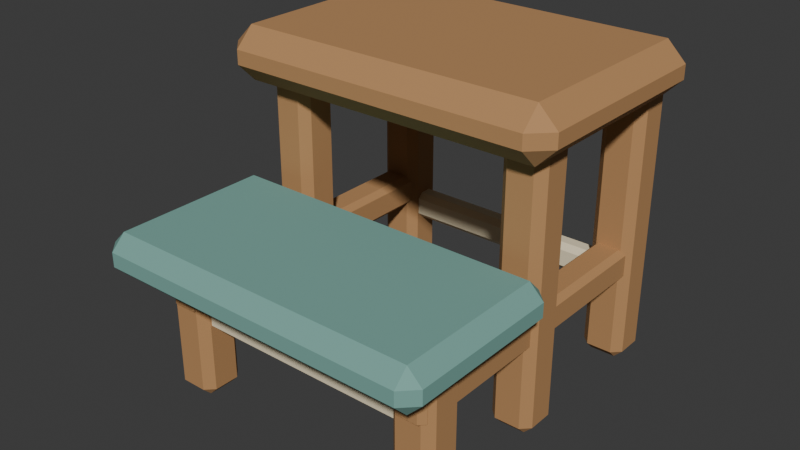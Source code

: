 # Source: source.blend  (saved by Blender 4.3.34; exported with 4.5.12 LTS)
import bpy
from mathutils import Matrix  # noqa: F401  (used for matrix-valued properties, if any)

bpy.ops.wm.read_factory_settings(use_empty=True)
scene = bpy.context.scene
scene.name = 'Scene'

# ---- collections
col_collection = bpy.data.collections.new('Collection'); scene.collection.children.link(col_collection)

# ---- materials (node trees are filled in below, after node groups)
mat_honey = bpy.data.materials.new('honey')
mat_honey.diffuse_color = (0.48, 0.255, 0.105, 1.0)
mat_teal = bpy.data.materials.new('teal')
mat_teal.diffuse_color = (0.19, 0.4, 0.35, 1.0)
mat_sand = bpy.data.materials.new('sand')
mat_sand.diffuse_color = (0.86, 0.75, 0.52, 1.0)

# ---- material node trees
mat_honey.use_nodes = True; mat_honey.node_tree.nodes.clear()
_N = mat_honey.node_tree.nodes; _L = mat_honey.node_tree.links
n0 = _N.new('ShaderNodeBsdfPrincipled'); n0.name = 'Principled BSDF'; n0.location = (10, 300)
n0.inputs[0].default_value = (0.48, 0.255, 0.105, 1.0)
n0.inputs[2].default_value = 0.83
n1 = _N.new('ShaderNodeOutputMaterial'); n1.name = 'Material Output'; n1.location = (300, 300)
_L.new(n0.outputs[0], n1.inputs[0])
n1.is_active_output = True
mat_teal.use_nodes = True; mat_teal.node_tree.nodes.clear()
_N = mat_teal.node_tree.nodes; _L = mat_teal.node_tree.links
n0 = _N.new('ShaderNodeBsdfPrincipled'); n0.name = 'Principled BSDF'; n0.location = (10, 300)
n0.inputs[0].default_value = (0.19, 0.4, 0.35, 1.0)
n0.inputs[2].default_value = 0.83
n1 = _N.new('ShaderNodeOutputMaterial'); n1.name = 'Material Output'; n1.location = (300, 300)
_L.new(n0.outputs[0], n1.inputs[0])
n1.is_active_output = True
mat_sand.use_nodes = True; mat_sand.node_tree.nodes.clear()
_N = mat_sand.node_tree.nodes; _L = mat_sand.node_tree.links
n0 = _N.new('ShaderNodeBsdfPrincipled'); n0.name = 'Principled BSDF'; n0.location = (10, 300)
n0.inputs[0].default_value = (0.86, 0.75, 0.52, 1.0)
n0.inputs[2].default_value = 0.83
n1 = _N.new('ShaderNodeOutputMaterial'); n1.name = 'Material Output'; n1.location = (300, 300)
_L.new(n0.outputs[0], n1.inputs[0])
n1.is_active_output = True

# ---- world
world_world = bpy.data.worlds.new('World'); scene.world = world_world
world_world.use_nodes = True; world_world.node_tree.nodes.clear()
_N = world_world.node_tree.nodes; _L = world_world.node_tree.links
n0 = _N.new('ShaderNodeOutputWorld'); n0.name = 'World Output'; n0.location = (300, 300)
n1 = _N.new('ShaderNodeBackground'); n1.name = 'Background'; n1.location = (10, 300)
n1.inputs[0].default_value = (0.05088, 0.05088, 0.05088, 1.0)
_L.new(n1.outputs[0], n0.inputs[0])
n0.is_active_output = True
world_world.color = (0.05088, 0.05088, 0.05088)
world_world.sun_shadow_jitter_overblur = 0.0

# ---- meshes
me_cube_001 = bpy.data.meshes.new('Cube.001')
me_cube_001.from_pydata([(-0.16, -0.025, 0.2825), (-0.16, -0.045, 0.3025), (-0.18, -0.025, 0.3025), (-0.16, -0.045, 0.3175), (-0.16, -0.025, 0.3375), (-0.18, -0.025, 0.3175), (-0.16, 0.185, 0.2825), (-0.18, 0.185, 0.3025), (-0.16, 0.205, 0.3025), (-0.16, 0.185, 0.3375), (-0.16, 0.205, 0.3175), (-0.18, 0.185, 0.3175), (0.16, -0.025, 0.2825), (0.18, -0.025, 0.3025), (0.16, -0.045, 0.3025), (0.16, -0.025, 0.3375), (0.16, -0.045, 0.3175), (0.18, -0.025, 0.3175), (0.16, 0.185, 0.2825), (0.16, 0.205, 0.3025), (0.18, 0.185, 0.3025), (0.16, 0.185, 0.3375), (0.18, 0.185, 0.3175), (0.16, 0.205, 0.3175)], [], [(14, 16, 3, 1), (20, 22, 17, 13), (21, 9, 4, 15), (2, 5, 11, 7), (8, 10, 23, 19), (0, 1, 2), (3, 4, 5), (6, 7, 8), (9, 10, 11), (12, 13, 14), (15, 16, 17), (18, 19, 20), (21, 22, 23), (6, 0, 2, 7), (1, 3, 5, 2), (4, 9, 11, 5), (10, 8, 7, 11), (18, 6, 8, 19), (9, 21, 23, 10), (22, 20, 19, 23), (12, 18, 20, 13), (21, 15, 17, 22), (16, 14, 13, 17), (0, 12, 14, 1), (15, 4, 3, 16), (6, 18, 12, 0)])
_uv = me_cube_001.uv_layers.new(name='UVMap')
_uv.uv.foreach_set('vector', [0.4659, 0.7639, 0.5341, 0.7639, 0.5341, 0.9861, 0.4659, 0.9861, 0.4659, 0.52, 0.5341, 0.52, 0.5341, 0.73, 0.4659, 0.73, 0.6389, 0.52, 0.8611, 0.52, 0.8611, 0.73, 0.6389, 0.73, 0.4659, 0.02, 0.5341, 0.02, 0.5341, 0.23, 0.4659, 0.23, 0.4659, 0.2639, 0.5341, 0.2639, 0.5341, 0.4861, 0.4659, 0.4861, 0.1389, 0.73, 0.1389, 0.75, 0.125, 0.73, 0.5341, 0.0, 0.625, 0.02, 0.5341, 0.02, 0.1389, 0.52, 0.125, 0.52, 0.1389, 0.5, 0.625, 0.23, 0.5341, 0.25, 0.5341, 0.23, 0.3611, 0.73, 0.375, 0.73, 0.3611, 0.75, 0.625, 0.7639, 0.5341, 0.7639, 0.5341, 0.75, 0.3611, 0.52, 0.3611, 0.5, 0.375, 0.52, 0.625, 0.4861, 0.5341, 0.5, 0.5341, 0.4861, 0.1389, 0.52, 0.1389, 0.73, 0.125, 0.73, 0.125, 0.52, 0.4659, 0.0, 0.5341, 0.0, 0.5341, 0.02, 0.4659, 0.02, 0.625, 0.02, 0.625, 0.23, 0.5341, 0.23, 0.5341, 0.02, 0.5341, 0.2639, 0.4659, 0.2639, 0.4659, 0.23, 0.5341, 0.23, 0.3611, 0.52, 0.1389, 0.52, 0.1389, 0.5, 0.3611, 0.5, 0.625, 0.2639, 0.625, 0.4861, 0.5341, 0.4861, 0.5341, 0.2639, 0.5341, 0.52, 0.4659, 0.52, 0.4659, 0.4861, 0.5341, 0.4861, 0.3611, 0.73, 0.3611, 0.52, 0.4659, 0.52, 0.4659, 0.73, 0.6389, 0.52, 0.6389, 0.73, 0.5341, 0.73, 0.5341, 0.52, 0.5341, 0.7639, 0.4659, 0.7639, 0.4659, 0.73, 0.5341, 0.73, 0.1389, 0.73, 0.3611, 0.73, 0.3611, 0.75, 0.1389, 0.75, 0.625, 0.7639, 0.625, 0.9861, 0.5341, 0.9861, 0.5341, 0.7639, 0.1389, 0.52, 0.3611, 0.52, 0.3611, 0.73, 0.1389, 0.73])
me_cube_001.materials.append(mat_honey)
me_cube_001.update()
me_cube_002 = bpy.data.meshes.new('Cube.002')
me_cube_002.from_pydata([(-0.165, -0.19, 0.1375), (-0.165, -0.205, 0.1525), (-0.18, -0.19, 0.1525), (-0.165, -0.205, 0.1675), (-0.165, -0.19, 0.1825), (-0.18, -0.19, 0.1675), (-0.165, -0.03, 0.1375), (-0.18, -0.03, 0.1525), (-0.165, -0.015, 0.1525), (-0.165, -0.03, 0.1825), (-0.165, -0.015, 0.1675), (-0.18, -0.03, 0.1675), (0.165, -0.19, 0.1375), (0.18, -0.19, 0.1525), (0.165, -0.205, 0.1525), (0.165, -0.19, 0.1825), (0.165, -0.205, 0.1675), (0.18, -0.19, 0.1675), (0.165, -0.03, 0.1375), (0.165, -0.015, 0.1525), (0.18, -0.03, 0.1525), (0.165, -0.03, 0.1825), (0.18, -0.03, 0.1675), (0.165, -0.015, 0.1675)], [], [(14, 16, 3, 1), (20, 22, 17, 13), (21, 9, 4, 15), (2, 5, 11, 7), (8, 10, 23, 19), (0, 1, 2), (3, 4, 5), (6, 7, 8), (9, 10, 11), (12, 13, 14), (15, 16, 17), (18, 19, 20), (21, 22, 23), (6, 0, 2, 7), (1, 3, 5, 2), (4, 9, 11, 5), (10, 8, 7, 11), (18, 6, 8, 19), (9, 21, 23, 10), (22, 20, 19, 23), (12, 18, 20, 13), (21, 15, 17, 22), (16, 14, 13, 17), (0, 12, 14, 1), (15, 4, 3, 16), (6, 18, 12, 0)])
_uv = me_cube_002.uv_layers.new(name='UVMap')
_uv.uv.foreach_set('vector', [0.4583, 0.7604, 0.5417, 0.7604, 0.5417, 0.9896, 0.4583, 0.9896, 0.4583, 0.5197, 0.5417, 0.5197, 0.5417, 0.7303, 0.4583, 0.7303, 0.6354, 0.5197, 0.8646, 0.5197, 0.8646, 0.7303, 0.6354, 0.7303, 0.4583, 0.01974, 0.5417, 0.01974, 0.5417, 0.2303, 0.4583, 0.2303, 0.4583, 0.2604, 0.5417, 0.2604, 0.5417, 0.4896, 0.4583, 0.4896, 0.1354, 0.7303, 0.1354, 0.75, 0.125, 0.7303, 0.5417, 0.0, 0.625, 0.01974, 0.5417, 0.01974, 0.1354, 0.5197, 0.125, 0.5197, 0.1354, 0.5, 0.625, 0.2303, 0.5417, 0.25, 0.5417, 0.2303, 0.3646, 0.7303, 0.375, 0.7303, 0.3646, 0.75, 0.625, 0.7604, 0.5417, 0.7604, 0.5417, 0.75, 0.3646, 0.5197, 0.3646, 0.5, 0.375, 0.5197, 0.625, 0.4896, 0.5417, 0.5, 0.5417, 0.4896, 0.1354, 0.5197, 0.1354, 0.7303, 0.125, 0.7303, 0.125, 0.5197, 0.4583, 0.0, 0.5417, 0.0, 0.5417, 0.01974, 0.4583, 0.01974, 0.625, 0.01974, 0.625, 0.2303, 0.5417, 0.2303, 0.5417, 0.01974, 0.5417, 0.2604, 0.4583, 0.2604, 0.4583, 0.2303, 0.5417, 0.2303, 0.3646, 0.5197, 0.1354, 0.5197, 0.1354, 0.5, 0.3646, 0.5, 0.625, 0.2604, 0.625, 0.4896, 0.5417, 0.4896, 0.5417, 0.2604, 0.5417, 0.5197, 0.4583, 0.5197, 0.4583, 0.4896, 0.5417, 0.4896, 0.3646, 0.7303, 0.3646, 0.5197, 0.4583, 0.5197, 0.4583, 0.7303, 0.6354, 0.5197, 0.6354, 0.7303, 0.5417, 0.7303, 0.5417, 0.5197, 0.5417, 0.7604, 0.4583, 0.7604, 0.4583, 0.7303, 0.5417, 0.7303, 0.1354, 0.7303, 0.3646, 0.7303, 0.3646, 0.75, 0.1354, 0.75, 0.625, 0.7604, 0.625, 0.9896, 0.5417, 0.9896, 0.5417, 0.7604, 0.1354, 0.5197, 0.3646, 0.5197, 0.3646, 0.7303, 0.1354, 0.7303])
me_cube_002.materials.append(mat_teal)
me_cube_002.update()
me_cube_003 = bpy.data.meshes.new('Cube.003')
me_cube_003.from_pydata([(-0.1485, -0.1435, 0.0), (-0.1485, -0.1525, 0.009), (-0.1575, -0.1435, 0.009), (-0.1485, -0.1525, 0.131), (-0.1485, -0.1435, 0.14), (-0.1575, -0.1435, 0.131), (-0.1485, -0.1165, 0.0), (-0.1575, -0.1165, 0.009), (-0.1485, -0.1075, 0.009), (-0.1485, -0.1165, 0.14), (-0.1485, -0.1075, 0.131), (-0.1575, -0.1165, 0.131), (-0.1215, -0.1435, 0.0), (-0.1125, -0.1435, 0.009), (-0.1215, -0.1525, 0.009), (-0.1215, -0.1435, 0.14), (-0.1215, -0.1525, 0.131), (-0.1125, -0.1435, 0.131), (-0.1215, -0.1165, 0.0), (-0.1215, -0.1075, 0.009), (-0.1125, -0.1165, 0.009), (-0.1215, -0.1165, 0.14), (-0.1125, -0.1165, 0.131), (-0.1215, -0.1075, 0.131)], [], [(14, 16, 3, 1), (20, 22, 17, 13), (21, 9, 4, 15), (2, 5, 11, 7), (8, 10, 23, 19), (0, 1, 2), (3, 4, 5), (6, 7, 8), (9, 10, 11), (12, 13, 14), (15, 16, 17), (18, 19, 20), (21, 22, 23), (6, 0, 2, 7), (1, 3, 5, 2), (4, 9, 11, 5), (10, 8, 7, 11), (18, 6, 8, 19), (9, 21, 23, 10), (22, 20, 19, 23), (12, 18, 20, 13), (21, 15, 17, 22), (16, 14, 13, 17), (0, 12, 14, 1), (15, 4, 3, 16), (6, 18, 12, 0)])
_uv = me_cube_003.uv_layers.new(name='UVMap')
_uv.uv.foreach_set('vector', [0.3911, 0.8, 0.6089, 0.8, 0.6089, 0.95, 0.3911, 0.95, 0.3911, 0.55, 0.6089, 0.55, 0.6089, 0.7, 0.3911, 0.7, 0.675, 0.55, 0.825, 0.55, 0.825, 0.7, 0.675, 0.7, 0.3911, 0.05, 0.6089, 0.05, 0.6089, 0.2, 0.3911, 0.2, 0.3911, 0.3, 0.6089, 0.3, 0.6089, 0.45, 0.3911, 0.45, 0.175, 0.7, 0.175, 0.75, 0.125, 0.7, 0.6089, 0.95, 0.625, 0.95, 0.6089, 1.0, 0.175, 0.55, 0.125, 0.55, 0.175, 0.5, 0.625, 0.3, 0.6089, 0.3, 0.6089, 0.25, 0.325, 0.7, 0.375, 0.7, 0.325, 0.75, 0.625, 0.8, 0.6089, 0.8, 0.6089, 0.75, 0.325, 0.55, 0.325, 0.5, 0.375, 0.55, 0.625, 0.55, 0.6089, 0.55, 0.6089, 0.5, 0.175, 0.55, 0.175, 0.7, 0.125, 0.7, 0.125, 0.55, 0.3911, 0.0, 0.6089, 0.0, 0.6089, 0.05, 0.3911, 0.05, 0.625, 0.05, 0.625, 0.2, 0.6089, 0.2, 0.6089, 0.05, 0.6089, 0.3, 0.3911, 0.3, 0.3911, 0.2, 0.6089, 0.2, 0.325, 0.55, 0.175, 0.55, 0.175, 0.5, 0.325, 0.5, 0.625, 0.3, 0.625, 0.45, 0.6089, 0.45, 0.6089, 0.3, 0.6089, 0.55, 0.3911, 0.55, 0.3911, 0.45, 0.6089, 0.45, 0.325, 0.7, 0.325, 0.55, 0.3911, 0.55, 0.3911, 0.7, 0.675, 0.55, 0.675, 0.7, 0.6089, 0.7, 0.6089, 0.55, 0.6089, 0.8, 0.3911, 0.8, 0.3911, 0.7, 0.6089, 0.7, 0.175, 0.7, 0.325, 0.7, 0.325, 0.75, 0.175, 0.75, 0.625, 0.8, 0.625, 0.95, 0.6089, 0.95, 0.6089, 0.8, 0.175, 0.55, 0.325, 0.55, 0.325, 0.7, 0.175, 0.7])
me_cube_003.materials.append(mat_honey)
me_cube_003.update()
me_cube_004 = bpy.data.meshes.new('Cube.004')
me_cube_004.from_pydata([(-0.1485, 0.1665, 0.0), (-0.1485, 0.1575, 0.009), (-0.1575, 0.1665, 0.009), (-0.1485, 0.1575, 0.281), (-0.1485, 0.1665, 0.29), (-0.1575, 0.1665, 0.281), (-0.1485, 0.1935, 0.0), (-0.1575, 0.1935, 0.009), (-0.1485, 0.2025, 0.009), (-0.1485, 0.1935, 0.29), (-0.1485, 0.2025, 0.281), (-0.1575, 0.1935, 0.281), (-0.1215, 0.1665, 0.0), (-0.1125, 0.1665, 0.009), (-0.1215, 0.1575, 0.009), (-0.1215, 0.1665, 0.29), (-0.1215, 0.1575, 0.281), (-0.1125, 0.1665, 0.281), (-0.1215, 0.1935, 0.0), (-0.1215, 0.2025, 0.009), (-0.1125, 0.1935, 0.009), (-0.1215, 0.1935, 0.29), (-0.1125, 0.1935, 0.281), (-0.1215, 0.2025, 0.281)], [], [(14, 16, 3, 1), (20, 22, 17, 13), (21, 9, 4, 15), (2, 5, 11, 7), (8, 10, 23, 19), (0, 1, 2), (3, 4, 5), (6, 7, 8), (9, 10, 11), (12, 13, 14), (15, 16, 17), (18, 19, 20), (21, 22, 23), (6, 0, 2, 7), (1, 3, 5, 2), (4, 9, 11, 5), (10, 8, 7, 11), (18, 6, 8, 19), (9, 21, 23, 10), (22, 20, 19, 23), (12, 18, 20, 13), (21, 15, 17, 22), (16, 14, 13, 17), (0, 12, 14, 1), (15, 4, 3, 16), (6, 18, 12, 0)])
_uv = me_cube_004.uv_layers.new(name='UVMap')
_uv.uv.foreach_set('vector', [0.3828, 0.8, 0.6172, 0.8, 0.6172, 0.95, 0.3828, 0.95, 0.3828, 0.55, 0.6172, 0.55, 0.6172, 0.7, 0.3828, 0.7, 0.675, 0.55, 0.825, 0.55, 0.825, 0.7, 0.675, 0.7, 0.3828, 0.05, 0.6172, 0.05, 0.6172, 0.2, 0.3828, 0.2, 0.3828, 0.3, 0.6172, 0.3, 0.6172, 0.45, 0.3828, 0.45, 0.175, 0.7, 0.175, 0.75, 0.125, 0.7, 0.6172, 0.95, 0.625, 0.95, 0.6172, 1.0, 0.175, 0.55, 0.125, 0.55, 0.175, 0.5, 0.625, 0.3, 0.6172, 0.3, 0.6172, 0.25, 0.325, 0.7, 0.375, 0.7, 0.325, 0.75, 0.625, 0.8, 0.6172, 0.8, 0.6172, 0.75, 0.325, 0.55, 0.325, 0.5, 0.375, 0.55, 0.625, 0.55, 0.6172, 0.55, 0.6172, 0.5, 0.175, 0.55, 0.175, 0.7, 0.125, 0.7, 0.125, 0.55, 0.3828, 0.0, 0.6172, 0.0, 0.6172, 0.05, 0.3828, 0.05, 0.625, 0.05, 0.625, 0.2, 0.6172, 0.2, 0.6172, 0.05, 0.6172, 0.3, 0.3828, 0.3, 0.3828, 0.2, 0.6172, 0.2, 0.325, 0.55, 0.175, 0.55, 0.175, 0.5, 0.325, 0.5, 0.625, 0.3, 0.625, 0.45, 0.6172, 0.45, 0.6172, 0.3, 0.6172, 0.55, 0.3828, 0.55, 0.3828, 0.45, 0.6172, 0.45, 0.325, 0.7, 0.325, 0.55, 0.3828, 0.55, 0.3828, 0.7, 0.675, 0.55, 0.675, 0.7, 0.6172, 0.7, 0.6172, 0.55, 0.6172, 0.8, 0.3828, 0.8, 0.3828, 0.7, 0.6172, 0.7, 0.175, 0.7, 0.325, 0.7, 0.325, 0.75, 0.175, 0.75, 0.625, 0.8, 0.625, 0.95, 0.6172, 0.95, 0.6172, 0.8, 0.175, 0.55, 0.325, 0.55, 0.325, 0.7, 0.175, 0.7])
me_cube_004.materials.append(mat_honey)
me_cube_004.update()
me_cube_005 = bpy.data.meshes.new('Cube.005')
me_cube_005.from_pydata([(0.1215, -0.1435, 0.0), (0.1215, -0.1525, 0.009), (0.1125, -0.1435, 0.009), (0.1215, -0.1525, 0.131), (0.1215, -0.1435, 0.14), (0.1125, -0.1435, 0.131), (0.1215, -0.1165, 0.0), (0.1125, -0.1165, 0.009), (0.1215, -0.1075, 0.009), (0.1215, -0.1165, 0.14), (0.1215, -0.1075, 0.131), (0.1125, -0.1165, 0.131), (0.1485, -0.1435, 0.0), (0.1575, -0.1435, 0.009), (0.1485, -0.1525, 0.009), (0.1485, -0.1435, 0.14), (0.1485, -0.1525, 0.131), (0.1575, -0.1435, 0.131), (0.1485, -0.1165, 0.0), (0.1485, -0.1075, 0.009), (0.1575, -0.1165, 0.009), (0.1485, -0.1165, 0.14), (0.1575, -0.1165, 0.131), (0.1485, -0.1075, 0.131)], [], [(14, 16, 3, 1), (20, 22, 17, 13), (21, 9, 4, 15), (2, 5, 11, 7), (8, 10, 23, 19), (0, 1, 2), (3, 4, 5), (6, 7, 8), (9, 10, 11), (12, 13, 14), (15, 16, 17), (18, 19, 20), (21, 22, 23), (6, 0, 2, 7), (1, 3, 5, 2), (4, 9, 11, 5), (10, 8, 7, 11), (18, 6, 8, 19), (9, 21, 23, 10), (22, 20, 19, 23), (12, 18, 20, 13), (21, 15, 17, 22), (16, 14, 13, 17), (0, 12, 14, 1), (15, 4, 3, 16), (6, 18, 12, 0)])
_uv = me_cube_005.uv_layers.new(name='UVMap')
_uv.uv.foreach_set('vector', [0.3911, 0.8, 0.6089, 0.8, 0.6089, 0.95, 0.3911, 0.95, 0.3911, 0.55, 0.6089, 0.55, 0.6089, 0.7, 0.3911, 0.7, 0.675, 0.55, 0.825, 0.55, 0.825, 0.7, 0.675, 0.7, 0.3911, 0.05, 0.6089, 0.05, 0.6089, 0.2, 0.3911, 0.2, 0.3911, 0.3, 0.6089, 0.3, 0.6089, 0.45, 0.3911, 0.45, 0.175, 0.7, 0.175, 0.75, 0.125, 0.7, 0.6089, 0.95, 0.625, 0.95, 0.6089, 1.0, 0.175, 0.55, 0.125, 0.55, 0.175, 0.5, 0.625, 0.3, 0.6089, 0.3, 0.6089, 0.25, 0.325, 0.7, 0.375, 0.7, 0.325, 0.75, 0.625, 0.8, 0.6089, 0.8, 0.6089, 0.75, 0.325, 0.55, 0.325, 0.5, 0.375, 0.55, 0.625, 0.55, 0.6089, 0.55, 0.6089, 0.5, 0.175, 0.55, 0.175, 0.7, 0.125, 0.7, 0.125, 0.55, 0.3911, 0.0, 0.6089, 0.0, 0.6089, 0.05, 0.3911, 0.05, 0.625, 0.05, 0.625, 0.2, 0.6089, 0.2, 0.6089, 0.05, 0.6089, 0.3, 0.3911, 0.3, 0.3911, 0.2, 0.6089, 0.2, 0.325, 0.55, 0.175, 0.55, 0.175, 0.5, 0.325, 0.5, 0.625, 0.3, 0.625, 0.45, 0.6089, 0.45, 0.6089, 0.3, 0.6089, 0.55, 0.3911, 0.55, 0.3911, 0.45, 0.6089, 0.45, 0.325, 0.7, 0.325, 0.55, 0.3911, 0.55, 0.3911, 0.7, 0.675, 0.55, 0.675, 0.7, 0.6089, 0.7, 0.6089, 0.55, 0.6089, 0.8, 0.3911, 0.8, 0.3911, 0.7, 0.6089, 0.7, 0.175, 0.7, 0.325, 0.7, 0.325, 0.75, 0.175, 0.75, 0.625, 0.8, 0.625, 0.95, 0.6089, 0.95, 0.6089, 0.8, 0.175, 0.55, 0.325, 0.55, 0.325, 0.7, 0.175, 0.7])
me_cube_005.materials.append(mat_honey)
me_cube_005.update()
me_cube_006 = bpy.data.meshes.new('Cube.006')
me_cube_006.from_pydata([(0.1215, 0.1665, 0.0), (0.1215, 0.1575, 0.009), (0.1125, 0.1665, 0.009), (0.1215, 0.1575, 0.281), (0.1215, 0.1665, 0.29), (0.1125, 0.1665, 0.281), (0.1215, 0.1935, 0.0), (0.1125, 0.1935, 0.009), (0.1215, 0.2025, 0.009), (0.1215, 0.1935, 0.29), (0.1215, 0.2025, 0.281), (0.1125, 0.1935, 0.281), (0.1485, 0.1665, 0.0), (0.1575, 0.1665, 0.009), (0.1485, 0.1575, 0.009), (0.1485, 0.1665, 0.29), (0.1485, 0.1575, 0.281), (0.1575, 0.1665, 0.281), (0.1485, 0.1935, 0.0), (0.1485, 0.2025, 0.009), (0.1575, 0.1935, 0.009), (0.1485, 0.1935, 0.29), (0.1575, 0.1935, 0.281), (0.1485, 0.2025, 0.281)], [], [(14, 16, 3, 1), (20, 22, 17, 13), (21, 9, 4, 15), (2, 5, 11, 7), (8, 10, 23, 19), (0, 1, 2), (3, 4, 5), (6, 7, 8), (9, 10, 11), (12, 13, 14), (15, 16, 17), (18, 19, 20), (21, 22, 23), (6, 0, 2, 7), (1, 3, 5, 2), (4, 9, 11, 5), (10, 8, 7, 11), (18, 6, 8, 19), (9, 21, 23, 10), (22, 20, 19, 23), (12, 18, 20, 13), (21, 15, 17, 22), (16, 14, 13, 17), (0, 12, 14, 1), (15, 4, 3, 16), (6, 18, 12, 0)])
_uv = me_cube_006.uv_layers.new(name='UVMap')
_uv.uv.foreach_set('vector', [0.3828, 0.8, 0.6172, 0.8, 0.6172, 0.95, 0.3828, 0.95, 0.3828, 0.55, 0.6172, 0.55, 0.6172, 0.7, 0.3828, 0.7, 0.675, 0.55, 0.825, 0.55, 0.825, 0.7, 0.675, 0.7, 0.3828, 0.05, 0.6172, 0.05, 0.6172, 0.2, 0.3828, 0.2, 0.3828, 0.3, 0.6172, 0.3, 0.6172, 0.45, 0.3828, 0.45, 0.175, 0.7, 0.175, 0.75, 0.125, 0.7, 0.6172, 0.95, 0.625, 0.95, 0.6172, 1.0, 0.175, 0.55, 0.125, 0.55, 0.175, 0.5, 0.625, 0.3, 0.6172, 0.3, 0.6172, 0.25, 0.325, 0.7, 0.375, 0.7, 0.325, 0.75, 0.625, 0.8, 0.6172, 0.8, 0.6172, 0.75, 0.325, 0.55, 0.325, 0.5, 0.375, 0.55, 0.625, 0.55, 0.6172, 0.55, 0.6172, 0.5, 0.175, 0.55, 0.175, 0.7, 0.125, 0.7, 0.125, 0.55, 0.3828, 0.0, 0.6172, 0.0, 0.6172, 0.05, 0.3828, 0.05, 0.625, 0.05, 0.625, 0.2, 0.6172, 0.2, 0.6172, 0.05, 0.6172, 0.3, 0.3828, 0.3, 0.3828, 0.2, 0.6172, 0.2, 0.325, 0.55, 0.175, 0.55, 0.175, 0.5, 0.325, 0.5, 0.625, 0.3, 0.625, 0.45, 0.6172, 0.45, 0.6172, 0.3, 0.6172, 0.55, 0.3828, 0.55, 0.3828, 0.45, 0.6172, 0.45, 0.325, 0.7, 0.325, 0.55, 0.3828, 0.55, 0.3828, 0.7, 0.675, 0.55, 0.675, 0.7, 0.6172, 0.7, 0.6172, 0.55, 0.6172, 0.8, 0.3828, 0.8, 0.3828, 0.7, 0.6172, 0.7, 0.175, 0.7, 0.325, 0.7, 0.325, 0.75, 0.175, 0.75, 0.625, 0.8, 0.625, 0.95, 0.6172, 0.95, 0.6172, 0.8, 0.175, 0.55, 0.325, 0.55, 0.325, 0.7, 0.175, 0.7])
me_cube_006.materials.append(mat_honey)
me_cube_006.update()
me_cube_007 = bpy.data.meshes.new('Cube.007')
me_cube_007.from_pydata([(-0.1485, 0.0015, 0.0), (-0.1485, -0.0075, 0.009), (-0.1575, 0.0015, 0.009), (-0.1485, -0.0075, 0.281), (-0.1485, 0.0015, 0.29), (-0.1575, 0.0015, 0.281), (-0.1485, 0.0285, 0.0), (-0.1575, 0.0285, 0.009), (-0.1485, 0.0375, 0.009), (-0.1485, 0.0285, 0.29), (-0.1485, 0.0375, 0.281), (-0.1575, 0.0285, 0.281), (-0.1215, 0.0015, 0.0), (-0.1125, 0.0015, 0.009), (-0.1215, -0.0075, 0.009), (-0.1215, 0.0015, 0.29), (-0.1215, -0.0075, 0.281), (-0.1125, 0.0015, 0.281), (-0.1215, 0.0285, 0.0), (-0.1215, 0.0375, 0.009), (-0.1125, 0.0285, 0.009), (-0.1215, 0.0285, 0.29), (-0.1125, 0.0285, 0.281), (-0.1215, 0.0375, 0.281)], [], [(14, 16, 3, 1), (20, 22, 17, 13), (21, 9, 4, 15), (2, 5, 11, 7), (8, 10, 23, 19), (0, 1, 2), (3, 4, 5), (6, 7, 8), (9, 10, 11), (12, 13, 14), (15, 16, 17), (18, 19, 20), (21, 22, 23), (6, 0, 2, 7), (1, 3, 5, 2), (4, 9, 11, 5), (10, 8, 7, 11), (18, 6, 8, 19), (9, 21, 23, 10), (22, 20, 19, 23), (12, 18, 20, 13), (21, 15, 17, 22), (16, 14, 13, 17), (0, 12, 14, 1), (15, 4, 3, 16), (6, 18, 12, 0)])
_uv = me_cube_007.uv_layers.new(name='UVMap')
_uv.uv.foreach_set('vector', [0.3828, 0.8, 0.6172, 0.8, 0.6172, 0.95, 0.3828, 0.95, 0.3828, 0.55, 0.6172, 0.55, 0.6172, 0.7, 0.3828, 0.7, 0.675, 0.55, 0.825, 0.55, 0.825, 0.7, 0.675, 0.7, 0.3828, 0.05, 0.6172, 0.05, 0.6172, 0.2, 0.3828, 0.2, 0.3828, 0.3, 0.6172, 0.3, 0.6172, 0.45, 0.3828, 0.45, 0.175, 0.7, 0.175, 0.75, 0.125, 0.7, 0.6172, 0.95, 0.625, 0.95, 0.6172, 1.0, 0.175, 0.55, 0.125, 0.55, 0.175, 0.5, 0.625, 0.3, 0.6172, 0.3, 0.6172, 0.25, 0.325, 0.7, 0.375, 0.7, 0.325, 0.75, 0.625, 0.8, 0.6172, 0.8, 0.6172, 0.75, 0.325, 0.55, 0.325, 0.5, 0.375, 0.55, 0.625, 0.55, 0.6172, 0.55, 0.6172, 0.5, 0.175, 0.55, 0.175, 0.7, 0.125, 0.7, 0.125, 0.55, 0.3828, 0.0, 0.6172, 0.0, 0.6172, 0.05, 0.3828, 0.05, 0.625, 0.05, 0.625, 0.2, 0.6172, 0.2, 0.6172, 0.05, 0.6172, 0.3, 0.3828, 0.3, 0.3828, 0.2, 0.6172, 0.2, 0.325, 0.55, 0.175, 0.55, 0.175, 0.5, 0.325, 0.5, 0.625, 0.3, 0.625, 0.45, 0.6172, 0.45, 0.6172, 0.3, 0.6172, 0.55, 0.3828, 0.55, 0.3828, 0.45, 0.6172, 0.45, 0.325, 0.7, 0.325, 0.55, 0.3828, 0.55, 0.3828, 0.7, 0.675, 0.55, 0.675, 0.7, 0.6172, 0.7, 0.6172, 0.55, 0.6172, 0.8, 0.3828, 0.8, 0.3828, 0.7, 0.6172, 0.7, 0.175, 0.7, 0.325, 0.7, 0.325, 0.75, 0.175, 0.75, 0.625, 0.8, 0.625, 0.95, 0.6172, 0.95, 0.6172, 0.8, 0.175, 0.55, 0.325, 0.55, 0.325, 0.7, 0.175, 0.7])
me_cube_007.materials.append(mat_honey)
me_cube_007.update()
me_cube_008 = bpy.data.meshes.new('Cube.008')
me_cube_008.from_pydata([(0.1215, 0.0015, 0.0), (0.1215, -0.0075, 0.009), (0.1125, 0.0015, 0.009), (0.1215, -0.0075, 0.281), (0.1215, 0.0015, 0.29), (0.1125, 0.0015, 0.281), (0.1215, 0.0285, 0.0), (0.1125, 0.0285, 0.009), (0.1215, 0.0375, 0.009), (0.1215, 0.0285, 0.29), (0.1215, 0.0375, 0.281), (0.1125, 0.0285, 0.281), (0.1485, 0.0015, 0.0), (0.1575, 0.0015, 0.009), (0.1485, -0.0075, 0.009), (0.1485, 0.0015, 0.29), (0.1485, -0.0075, 0.281), (0.1575, 0.0015, 0.281), (0.1485, 0.0285, 0.0), (0.1485, 0.0375, 0.009), (0.1575, 0.0285, 0.009), (0.1485, 0.0285, 0.29), (0.1575, 0.0285, 0.281), (0.1485, 0.0375, 0.281)], [], [(14, 16, 3, 1), (20, 22, 17, 13), (21, 9, 4, 15), (2, 5, 11, 7), (8, 10, 23, 19), (0, 1, 2), (3, 4, 5), (6, 7, 8), (9, 10, 11), (12, 13, 14), (15, 16, 17), (18, 19, 20), (21, 22, 23), (6, 0, 2, 7), (1, 3, 5, 2), (4, 9, 11, 5), (10, 8, 7, 11), (18, 6, 8, 19), (9, 21, 23, 10), (22, 20, 19, 23), (12, 18, 20, 13), (21, 15, 17, 22), (16, 14, 13, 17), (0, 12, 14, 1), (15, 4, 3, 16), (6, 18, 12, 0)])
_uv = me_cube_008.uv_layers.new(name='UVMap')
_uv.uv.foreach_set('vector', [0.3828, 0.8, 0.6172, 0.8, 0.6172, 0.95, 0.3828, 0.95, 0.3828, 0.55, 0.6172, 0.55, 0.6172, 0.7, 0.3828, 0.7, 0.675, 0.55, 0.825, 0.55, 0.825, 0.7, 0.675, 0.7, 0.3828, 0.05, 0.6172, 0.05, 0.6172, 0.2, 0.3828, 0.2, 0.3828, 0.3, 0.6172, 0.3, 0.6172, 0.45, 0.3828, 0.45, 0.175, 0.7, 0.175, 0.75, 0.125, 0.7, 0.6172, 0.95, 0.625, 0.95, 0.6172, 1.0, 0.175, 0.55, 0.125, 0.55, 0.175, 0.5, 0.625, 0.3, 0.6172, 0.3, 0.6172, 0.25, 0.325, 0.7, 0.375, 0.7, 0.325, 0.75, 0.625, 0.8, 0.6172, 0.8, 0.6172, 0.75, 0.325, 0.55, 0.325, 0.5, 0.375, 0.55, 0.625, 0.55, 0.6172, 0.55, 0.6172, 0.5, 0.175, 0.55, 0.175, 0.7, 0.125, 0.7, 0.125, 0.55, 0.3828, 0.0, 0.6172, 0.0, 0.6172, 0.05, 0.3828, 0.05, 0.625, 0.05, 0.625, 0.2, 0.6172, 0.2, 0.6172, 0.05, 0.6172, 0.3, 0.3828, 0.3, 0.3828, 0.2, 0.6172, 0.2, 0.325, 0.55, 0.175, 0.55, 0.175, 0.5, 0.325, 0.5, 0.625, 0.3, 0.625, 0.45, 0.6172, 0.45, 0.6172, 0.3, 0.6172, 0.55, 0.3828, 0.55, 0.3828, 0.45, 0.6172, 0.45, 0.325, 0.7, 0.325, 0.55, 0.3828, 0.55, 0.3828, 0.7, 0.675, 0.55, 0.675, 0.7, 0.6172, 0.7, 0.6172, 0.55, 0.6172, 0.8, 0.3828, 0.8, 0.3828, 0.7, 0.6172, 0.7, 0.175, 0.7, 0.325, 0.7, 0.325, 0.75, 0.175, 0.75, 0.625, 0.8, 0.625, 0.95, 0.6172, 0.95, 0.6172, 0.8, 0.175, 0.55, 0.325, 0.55, 0.325, 0.7, 0.175, 0.7])
me_cube_008.materials.append(mat_honey)
me_cube_008.update()
me_cube_009 = bpy.data.meshes.new('Cube.009')
me_cube_009.from_pydata([(-0.139, -0.136, 0.075), (-0.139, -0.142, 0.081), (-0.145, -0.136, 0.081), (-0.139, -0.142, 0.099), (-0.139, -0.136, 0.105), (-0.145, -0.136, 0.099), (-0.139, -0.124, 0.075), (-0.145, -0.124, 0.081), (-0.139, -0.118, 0.081), (-0.139, -0.124, 0.105), (-0.139, -0.118, 0.099), (-0.145, -0.124, 0.099), (0.139, -0.136, 0.075), (0.145, -0.136, 0.081), (0.139, -0.142, 0.081), (0.139, -0.136, 0.105), (0.139, -0.142, 0.099), (0.145, -0.136, 0.099), (0.139, -0.124, 0.075), (0.139, -0.118, 0.081), (0.145, -0.124, 0.081), (0.139, -0.124, 0.105), (0.145, -0.124, 0.099), (0.139, -0.118, 0.099)], [], [(14, 16, 3, 1), (20, 22, 17, 13), (21, 9, 4, 15), (2, 5, 11, 7), (8, 10, 23, 19), (0, 1, 2), (3, 4, 5), (6, 7, 8), (9, 10, 11), (12, 13, 14), (15, 16, 17), (18, 19, 20), (21, 22, 23), (6, 0, 2, 7), (1, 3, 5, 2), (4, 9, 11, 5), (10, 8, 7, 11), (18, 6, 8, 19), (9, 21, 23, 10), (22, 20, 19, 23), (12, 18, 20, 13), (21, 15, 17, 22), (16, 14, 13, 17), (0, 12, 14, 1), (15, 4, 3, 16), (6, 18, 12, 0)])
_uv = me_cube_009.uv_layers.new(name='UVMap')
_uv.uv.foreach_set('vector', [0.425, 0.7552, 0.575, 0.7552, 0.575, 0.9948, 0.425, 0.9948, 0.425, 0.5625, 0.575, 0.5625, 0.575, 0.6875, 0.425, 0.6875, 0.6302, 0.5625, 0.8698, 0.5625, 0.8698, 0.6875, 0.6302, 0.6875, 0.425, 0.0625, 0.575, 0.0625, 0.575, 0.1875, 0.425, 0.1875, 0.425, 0.2552, 0.575, 0.2552, 0.575, 0.4948, 0.425, 0.4948, 0.1302, 0.6875, 0.1302, 0.75, 0.125, 0.6875, 0.575, 0.9948, 0.625, 0.9948, 0.575, 1.0, 0.1302, 0.5625, 0.125, 0.5625, 0.1302, 0.5, 0.625, 0.2552, 0.575, 0.2552, 0.575, 0.25, 0.3698, 0.6875, 0.375, 0.6875, 0.3698, 0.75, 0.625, 0.7552, 0.575, 0.7552, 0.575, 0.75, 0.3698, 0.5625, 0.3698, 0.5, 0.375, 0.5625, 0.625, 0.5625, 0.575, 0.5625, 0.575, 0.5, 0.1302, 0.5625, 0.1302, 0.6875, 0.125, 0.6875, 0.125, 0.5625, 0.425, 0.0, 0.575, 0.0, 0.575, 0.0625, 0.425, 0.0625, 0.625, 0.0625, 0.625, 0.1875, 0.575, 0.1875, 0.575, 0.0625, 0.575, 0.2552, 0.425, 0.2552, 0.425, 0.1875, 0.575, 0.1875, 0.3698, 0.5625, 0.1302, 0.5625, 0.1302, 0.5, 0.3698, 0.5, 0.625, 0.2552, 0.625, 0.4948, 0.575, 0.4948, 0.575, 0.2552, 0.575, 0.5625, 0.425, 0.5625, 0.425, 0.4948, 0.575, 0.4948, 0.3698, 0.6875, 0.3698, 0.5625, 0.425, 0.5625, 0.425, 0.6875, 0.6302, 0.5625, 0.6302, 0.6875, 0.575, 0.6875, 0.575, 0.5625, 0.575, 0.7552, 0.425, 0.7552, 0.425, 0.6875, 0.575, 0.6875, 0.1302, 0.6875, 0.3698, 0.6875, 0.3698, 0.75, 0.1302, 0.75, 0.625, 0.7552, 0.625, 0.9948, 0.575, 0.9948, 0.575, 0.7552, 0.1302, 0.5625, 0.3698, 0.5625, 0.3698, 0.6875, 0.1302, 0.6875])
me_cube_009.materials.append(mat_sand)
me_cube_009.update()
me_cube_010 = bpy.data.meshes.new('Cube.010')
me_cube_010.from_pydata([(-0.139, 0.174, 0.075), (-0.139, 0.168, 0.081), (-0.145, 0.174, 0.081), (-0.139, 0.168, 0.099), (-0.139, 0.174, 0.105), (-0.145, 0.174, 0.099), (-0.139, 0.186, 0.075), (-0.145, 0.186, 0.081), (-0.139, 0.192, 0.081), (-0.139, 0.186, 0.105), (-0.139, 0.192, 0.099), (-0.145, 0.186, 0.099), (0.139, 0.174, 0.075), (0.145, 0.174, 0.081), (0.139, 0.168, 0.081), (0.139, 0.174, 0.105), (0.139, 0.168, 0.099), (0.145, 0.174, 0.099), (0.139, 0.186, 0.075), (0.139, 0.192, 0.081), (0.145, 0.186, 0.081), (0.139, 0.186, 0.105), (0.145, 0.186, 0.099), (0.139, 0.192, 0.099)], [], [(14, 16, 3, 1), (20, 22, 17, 13), (21, 9, 4, 15), (2, 5, 11, 7), (8, 10, 23, 19), (0, 1, 2), (3, 4, 5), (6, 7, 8), (9, 10, 11), (12, 13, 14), (15, 16, 17), (18, 19, 20), (21, 22, 23), (6, 0, 2, 7), (1, 3, 5, 2), (4, 9, 11, 5), (10, 8, 7, 11), (18, 6, 8, 19), (9, 21, 23, 10), (22, 20, 19, 23), (12, 18, 20, 13), (21, 15, 17, 22), (16, 14, 13, 17), (0, 12, 14, 1), (15, 4, 3, 16), (6, 18, 12, 0)])
_uv = me_cube_010.uv_layers.new(name='UVMap')
_uv.uv.foreach_set('vector', [0.425, 0.7552, 0.575, 0.7552, 0.575, 0.9948, 0.425, 0.9948, 0.425, 0.5625, 0.575, 0.5625, 0.575, 0.6875, 0.425, 0.6875, 0.6302, 0.5625, 0.8698, 0.5625, 0.8698, 0.6875, 0.6302, 0.6875, 0.425, 0.0625, 0.575, 0.0625, 0.575, 0.1875, 0.425, 0.1875, 0.425, 0.2552, 0.575, 0.2552, 0.575, 0.4948, 0.425, 0.4948, 0.1302, 0.6875, 0.1302, 0.75, 0.125, 0.6875, 0.575, 0.9948, 0.625, 0.9948, 0.575, 1.0, 0.1302, 0.5625, 0.125, 0.5625, 0.1302, 0.5, 0.625, 0.2552, 0.575, 0.2552, 0.575, 0.25, 0.3698, 0.6875, 0.375, 0.6875, 0.3698, 0.75, 0.625, 0.7552, 0.575, 0.7552, 0.575, 0.75, 0.3698, 0.5625, 0.3698, 0.5, 0.375, 0.5625, 0.625, 0.5625, 0.575, 0.5625, 0.575, 0.5, 0.1302, 0.5625, 0.1302, 0.6875, 0.125, 0.6875, 0.125, 0.5625, 0.425, 0.0, 0.575, 0.0, 0.575, 0.0625, 0.425, 0.0625, 0.625, 0.0625, 0.625, 0.1875, 0.575, 0.1875, 0.575, 0.0625, 0.575, 0.2552, 0.425, 0.2552, 0.425, 0.1875, 0.575, 0.1875, 0.3698, 0.5625, 0.1302, 0.5625, 0.1302, 0.5, 0.3698, 0.5, 0.625, 0.2552, 0.625, 0.4948, 0.575, 0.4948, 0.575, 0.2552, 0.575, 0.5625, 0.425, 0.5625, 0.425, 0.4948, 0.575, 0.4948, 0.3698, 0.6875, 0.3698, 0.5625, 0.425, 0.5625, 0.425, 0.6875, 0.6302, 0.5625, 0.6302, 0.6875, 0.575, 0.6875, 0.575, 0.5625, 0.575, 0.7552, 0.425, 0.7552, 0.425, 0.6875, 0.575, 0.6875, 0.1302, 0.6875, 0.3698, 0.6875, 0.3698, 0.75, 0.1302, 0.75, 0.625, 0.7552, 0.625, 0.9948, 0.575, 0.9948, 0.575, 0.7552, 0.1302, 0.5625, 0.3698, 0.5625, 0.3698, 0.6875, 0.1302, 0.6875])
me_cube_010.materials.append(mat_sand)
me_cube_010.update()
me_cube_011 = bpy.data.meshes.new('Cube.011')
me_cube_011.from_pydata([(-0.1465, -0.149, 0.0925), (-0.1465, -0.155, 0.0985), (-0.1525, -0.149, 0.0985), (-0.1465, -0.155, 0.1215), (-0.1465, -0.149, 0.1275), (-0.1525, -0.149, 0.1215), (-0.1465, 0.189, 0.0925), (-0.1525, 0.189, 0.0985), (-0.1465, 0.195, 0.0985), (-0.1465, 0.189, 0.1275), (-0.1465, 0.195, 0.1215), (-0.1525, 0.189, 0.1215), (-0.1235, -0.149, 0.0925), (-0.1175, -0.149, 0.0985), (-0.1235, -0.155, 0.0985), (-0.1235, -0.149, 0.1275), (-0.1235, -0.155, 0.1215), (-0.1175, -0.149, 0.1215), (-0.1235, 0.189, 0.0925), (-0.1235, 0.195, 0.0985), (-0.1175, 0.189, 0.0985), (-0.1235, 0.189, 0.1275), (-0.1175, 0.189, 0.1215), (-0.1235, 0.195, 0.1215)], [], [(14, 16, 3, 1), (20, 22, 17, 13), (21, 9, 4, 15), (2, 5, 11, 7), (8, 10, 23, 19), (0, 1, 2), (3, 4, 5), (6, 7, 8), (9, 10, 11), (12, 13, 14), (15, 16, 17), (18, 19, 20), (21, 22, 23), (6, 0, 2, 7), (1, 3, 5, 2), (4, 9, 11, 5), (10, 8, 7, 11), (18, 6, 8, 19), (9, 21, 23, 10), (22, 20, 19, 23), (12, 18, 20, 13), (21, 15, 17, 22), (16, 14, 13, 17), (0, 12, 14, 1), (15, 4, 3, 16), (6, 18, 12, 0)])
_uv = me_cube_011.uv_layers.new(name='UVMap')
_uv.uv.foreach_set('vector', [0.4179, 0.7929, 0.5821, 0.7929, 0.5821, 0.9571, 0.4179, 0.9571, 0.4179, 0.5043, 0.5821, 0.5043, 0.5821, 0.7457, 0.4179, 0.7457, 0.6679, 0.5043, 0.8321, 0.5043, 0.8321, 0.7457, 0.6679, 0.7457, 0.4179, 0.004286, 0.5821, 0.004286, 0.5821, 0.2457, 0.4179, 0.2457, 0.4179, 0.2929, 0.5821, 0.2929, 0.5821, 0.4571, 0.4179, 0.4571, 0.1679, 0.7457, 0.1679, 0.75, 0.125, 0.7457, 0.5821, 0.9571, 0.625, 0.9571, 0.5821, 1.0, 0.1679, 0.5043, 0.125, 0.5043, 0.1679, 0.5, 0.625, 0.2929, 0.5821, 0.2929, 0.5821, 0.25, 0.3321, 0.7457, 0.375, 0.7457, 0.3321, 0.75, 0.625, 0.7929, 0.5821, 0.7929, 0.5821, 0.75, 0.3321, 0.5043, 0.3321, 0.5, 0.375, 0.5043, 0.625, 0.5043, 0.5821, 0.5043, 0.5821, 0.5, 0.1679, 0.5043, 0.1679, 0.7457, 0.125, 0.7457, 0.125, 0.5043, 0.4179, 0.0, 0.5821, 0.0, 0.5821, 0.004286, 0.4179, 0.004286, 0.625, 0.004286, 0.625, 0.2457, 0.5821, 0.2457, 0.5821, 0.004286, 0.5821, 0.2929, 0.4179, 0.2929, 0.4179, 0.2457, 0.5821, 0.2457, 0.3321, 0.5043, 0.1679, 0.5043, 0.1679, 0.5, 0.3321, 0.5, 0.625, 0.2929, 0.625, 0.4571, 0.5821, 0.4571, 0.5821, 0.2929, 0.5821, 0.5043, 0.4179, 0.5043, 0.4179, 0.4571, 0.5821, 0.4571, 0.3321, 0.7457, 0.3321, 0.5043, 0.4179, 0.5043, 0.4179, 0.7457, 0.6679, 0.5043, 0.6679, 0.7457, 0.5821, 0.7457, 0.5821, 0.5043, 0.5821, 0.7929, 0.4179, 0.7929, 0.4179, 0.7457, 0.5821, 0.7457, 0.1679, 0.7457, 0.3321, 0.7457, 0.3321, 0.75, 0.1679, 0.75, 0.625, 0.7929, 0.625, 0.9571, 0.5821, 0.9571, 0.5821, 0.7929, 0.1679, 0.5043, 0.3321, 0.5043, 0.3321, 0.7457, 0.1679, 0.7457])
me_cube_011.materials.append(mat_honey)
me_cube_011.update()
me_cube_012 = bpy.data.meshes.new('Cube.012')
me_cube_012.from_pydata([(0.1235, -0.149, 0.0925), (0.1235, -0.155, 0.0985), (0.1175, -0.149, 0.0985), (0.1235, -0.155, 0.1215), (0.1235, -0.149, 0.1275), (0.1175, -0.149, 0.1215), (0.1235, 0.189, 0.0925), (0.1175, 0.189, 0.0985), (0.1235, 0.195, 0.0985), (0.1235, 0.189, 0.1275), (0.1235, 0.195, 0.1215), (0.1175, 0.189, 0.1215), (0.1465, -0.149, 0.0925), (0.1525, -0.149, 0.0985), (0.1465, -0.155, 0.0985), (0.1465, -0.149, 0.1275), (0.1465, -0.155, 0.1215), (0.1525, -0.149, 0.1215), (0.1465, 0.189, 0.0925), (0.1465, 0.195, 0.0985), (0.1525, 0.189, 0.0985), (0.1465, 0.189, 0.1275), (0.1525, 0.189, 0.1215), (0.1465, 0.195, 0.1215)], [], [(14, 16, 3, 1), (20, 22, 17, 13), (21, 9, 4, 15), (2, 5, 11, 7), (8, 10, 23, 19), (0, 1, 2), (3, 4, 5), (6, 7, 8), (9, 10, 11), (12, 13, 14), (15, 16, 17), (18, 19, 20), (21, 22, 23), (6, 0, 2, 7), (1, 3, 5, 2), (4, 9, 11, 5), (10, 8, 7, 11), (18, 6, 8, 19), (9, 21, 23, 10), (22, 20, 19, 23), (12, 18, 20, 13), (21, 15, 17, 22), (16, 14, 13, 17), (0, 12, 14, 1), (15, 4, 3, 16), (6, 18, 12, 0)])
_uv = me_cube_012.uv_layers.new(name='UVMap')
_uv.uv.foreach_set('vector', [0.4179, 0.7929, 0.5821, 0.7929, 0.5821, 0.9571, 0.4179, 0.9571, 0.4179, 0.5043, 0.5821, 0.5043, 0.5821, 0.7457, 0.4179, 0.7457, 0.6679, 0.5043, 0.8321, 0.5043, 0.8321, 0.7457, 0.6679, 0.7457, 0.4179, 0.004286, 0.5821, 0.004286, 0.5821, 0.2457, 0.4179, 0.2457, 0.4179, 0.2929, 0.5821, 0.2929, 0.5821, 0.4571, 0.4179, 0.4571, 0.1679, 0.7457, 0.1679, 0.75, 0.125, 0.7457, 0.5821, 0.9571, 0.625, 0.9571, 0.5821, 1.0, 0.1679, 0.5043, 0.125, 0.5043, 0.1679, 0.5, 0.625, 0.2929, 0.5821, 0.2929, 0.5821, 0.25, 0.3321, 0.7457, 0.375, 0.7457, 0.3321, 0.75, 0.625, 0.7929, 0.5821, 0.7929, 0.5821, 0.75, 0.3321, 0.5043, 0.3321, 0.5, 0.375, 0.5043, 0.625, 0.5043, 0.5821, 0.5043, 0.5821, 0.5, 0.1679, 0.5043, 0.1679, 0.7457, 0.125, 0.7457, 0.125, 0.5043, 0.4179, 0.0, 0.5821, 0.0, 0.5821, 0.004286, 0.4179, 0.004286, 0.625, 0.004286, 0.625, 0.2457, 0.5821, 0.2457, 0.5821, 0.004286, 0.5821, 0.2929, 0.4179, 0.2929, 0.4179, 0.2457, 0.5821, 0.2457, 0.3321, 0.5043, 0.1679, 0.5043, 0.1679, 0.5, 0.3321, 0.5, 0.625, 0.2929, 0.625, 0.4571, 0.5821, 0.4571, 0.5821, 0.2929, 0.5821, 0.5043, 0.4179, 0.5043, 0.4179, 0.4571, 0.5821, 0.4571, 0.3321, 0.7457, 0.3321, 0.5043, 0.4179, 0.5043, 0.4179, 0.7457, 0.6679, 0.5043, 0.6679, 0.7457, 0.5821, 0.7457, 0.5821, 0.5043, 0.5821, 0.7929, 0.4179, 0.7929, 0.4179, 0.7457, 0.5821, 0.7457, 0.1679, 0.7457, 0.3321, 0.7457, 0.3321, 0.75, 0.1679, 0.75, 0.625, 0.7929, 0.625, 0.9571, 0.5821, 0.9571, 0.5821, 0.7929, 0.1679, 0.5043, 0.3321, 0.5043, 0.3321, 0.7457, 0.1679, 0.7457])
me_cube_012.materials.append(mat_honey)
me_cube_012.update()

# ---- objects
ob_maple_top_step = bpy.data.objects.new('Maple top step', me_cube_001)
ob_seafoam_lower_tread = bpy.data.objects.new('Seafoam lower tread', me_cube_002)
ob_solid_maple_leg = bpy.data.objects.new('Solid maple leg', me_cube_003)
ob_solid_maple_leg_001 = bpy.data.objects.new('Solid maple leg.001', me_cube_004)
ob_solid_maple_leg_002 = bpy.data.objects.new('Solid maple leg.002', me_cube_005)
ob_solid_maple_leg_003 = bpy.data.objects.new('Solid maple leg.003', me_cube_006)
ob_upper_tread_support = bpy.data.objects.new('Upper tread support', me_cube_007)
ob_upper_tread_support_001 = bpy.data.objects.new('Upper tread support.001', me_cube_008)
ob_ivory_support_rail = bpy.data.objects.new('Ivory support rail', me_cube_009)
ob_ivory_support_rail_001 = bpy.data.objects.new('Ivory support rail.001', me_cube_010)
ob_long_side_frame_beam = bpy.data.objects.new('Long side frame beam', me_cube_011)
ob_long_side_frame_beam_001 = bpy.data.objects.new('Long side frame beam.001', me_cube_012)

# ---- transforms, parenting, visibility, modifiers, constraints
ob_maple_top_step.location = (0.0, 0.0, 0.0)
ob_seafoam_lower_tread.location = (0.0, 0.0, 0.0)
ob_solid_maple_leg.location = (0.0, 0.0, 0.0)
ob_solid_maple_leg_001.location = (0.0, 0.0, 0.0)
ob_solid_maple_leg_002.location = (0.0, 0.0, 0.0)
ob_solid_maple_leg_003.location = (0.0, 0.0, 0.0)
ob_upper_tread_support.location = (0.0, 0.0, 0.0)
ob_upper_tread_support_001.location = (0.0, 0.0, 0.0)
ob_ivory_support_rail.location = (0.0, 0.0, 0.0)
ob_ivory_support_rail_001.location = (0.0, 0.0, 0.0)
ob_long_side_frame_beam.location = (0.0, 0.0, 0.0)
ob_long_side_frame_beam_001.location = (0.0, 0.0, 0.0)

# ---- collection membership
col_collection.objects.link(ob_maple_top_step)
col_collection.objects.link(ob_seafoam_lower_tread)
col_collection.objects.link(ob_solid_maple_leg)
col_collection.objects.link(ob_solid_maple_leg_001)
col_collection.objects.link(ob_solid_maple_leg_002)
col_collection.objects.link(ob_solid_maple_leg_003)
col_collection.objects.link(ob_upper_tread_support)
col_collection.objects.link(ob_upper_tread_support_001)
col_collection.objects.link(ob_ivory_support_rail)
col_collection.objects.link(ob_ivory_support_rail_001)
col_collection.objects.link(ob_long_side_frame_beam)
col_collection.objects.link(ob_long_side_frame_beam_001)

# ---- scene / render settings (as saved in the file)
scene.frame_start = 1; scene.frame_end = 250; scene.frame_set(1)
scene.render.engine = 'BLENDER_EEVEE_NEXT'
bpy.context.view_layer.update()

# ---- added for rendering (the .blend has no active camera and no usable light): camera, sun
cam_auto = bpy.data.cameras.new('AutoCamera')
cam_auto.lens = 50.0
cam_auto.sensor_width = 36.0
cam_auto.clip_end = 1000.0
ob_auto_camera = bpy.data.objects.new('AutoCamera', cam_auto)
scene.collection.objects.link(ob_auto_camera)
ob_auto_camera.location = (0.593592, -0.712311, 0.643624)
ob_auto_camera.rotation_euler = (1.09748, -7.21219e-08, 0.694738)
scene.camera = ob_auto_camera
light_auto_sun = bpy.data.lights.new('AutoSun', 'SUN')
light_auto_sun.energy = 3.0
light_auto_sun.angle = 0.0523599
ob_auto_sun = bpy.data.objects.new('AutoSun', light_auto_sun)
scene.collection.objects.link(ob_auto_sun)
ob_auto_sun.rotation_euler = (0.872665, 0.174533, 0.523599)
bpy.context.view_layer.update()
